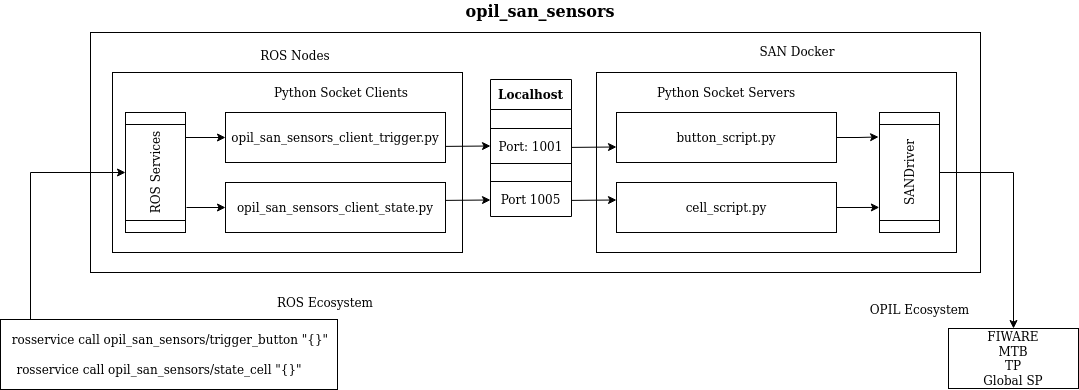

The diagram above was exported from draw.io. Its source (the exported page's mxGraphModel, read from the mxfile embedded in the PNG):
<mxGraphModel dx="1355" dy="799" grid="1" gridSize="10" guides="1" tooltips="1" connect="1" arrows="1" fold="1" page="1" pageScale="1" pageWidth="850" pageHeight="1100" math="0" shadow="0">
  <root>
    <mxCell id="3UnEDYYB7Pbi1Iac1j_s-0" />
    <mxCell id="3UnEDYYB7Pbi1Iac1j_s-1" parent="3UnEDYYB7Pbi1Iac1j_s-0" />
    <mxCell id="3UnEDYYB7Pbi1Iac1j_s-34" value="" style="rounded=0;whiteSpace=wrap;html=1;" vertex="1" parent="3UnEDYYB7Pbi1Iac1j_s-1">
      <mxGeometry x="320" y="290" width="890" height="240" as="geometry" />
    </mxCell>
    <mxCell id="3UnEDYYB7Pbi1Iac1j_s-47" value="" style="rounded=0;whiteSpace=wrap;html=1;" vertex="1" parent="3UnEDYYB7Pbi1Iac1j_s-1">
      <mxGeometry x="342" y="330" width="350" height="180" as="geometry" />
    </mxCell>
    <mxCell id="3UnEDYYB7Pbi1Iac1j_s-19" value="" style="rounded=0;whiteSpace=wrap;html=1;" vertex="1" parent="3UnEDYYB7Pbi1Iac1j_s-1">
      <mxGeometry x="230" y="577" width="337" height="70" as="geometry" />
    </mxCell>
    <mxCell id="3UnEDYYB7Pbi1Iac1j_s-2" value="&lt;span class=&quot;pl-s&quot;&gt;&lt;span class=&quot;pl-pds&quot;&gt;&lt;/span&gt;opil_san_sensors_client_trigger&lt;/span&gt;.py" style="rounded=0;whiteSpace=wrap;html=1;" vertex="1" parent="3UnEDYYB7Pbi1Iac1j_s-1">
      <mxGeometry x="455" y="370" width="220" height="50" as="geometry" />
    </mxCell>
    <mxCell id="3UnEDYYB7Pbi1Iac1j_s-3" value="opil_san_sensors" style="text;html=1;strokeColor=none;fillColor=none;align=center;verticalAlign=middle;whiteSpace=wrap;rounded=0;fontSize=16;fontStyle=1" vertex="1" parent="3UnEDYYB7Pbi1Iac1j_s-1">
      <mxGeometry x="750" y="258" width="40" height="20" as="geometry" />
    </mxCell>
    <mxCell id="3UnEDYYB7Pbi1Iac1j_s-5" value="&lt;span class=&quot;pl-s&quot;&gt;&lt;span class=&quot;pl-pds&quot;&gt;&lt;/span&gt;opil_san_sensors_client_state&lt;/span&gt;&lt;span class=&quot;pl-s&quot;&gt;&lt;/span&gt;.py" style="rounded=0;whiteSpace=wrap;html=1;" vertex="1" parent="3UnEDYYB7Pbi1Iac1j_s-1">
      <mxGeometry x="455" y="440" width="220" height="50" as="geometry" />
    </mxCell>
    <mxCell id="3UnEDYYB7Pbi1Iac1j_s-7" value="ROS Nodes" style="text;html=1;strokeColor=none;fillColor=none;align=center;verticalAlign=middle;whiteSpace=wrap;rounded=0;" vertex="1" parent="3UnEDYYB7Pbi1Iac1j_s-1">
      <mxGeometry x="475" y="303" width="100" height="20" as="geometry" />
    </mxCell>
    <mxCell id="3UnEDYYB7Pbi1Iac1j_s-11" value="rosservice call opil_san_sensors/trigger_button &quot;{}&quot;" style="text;html=1;strokeColor=none;fillColor=none;align=center;verticalAlign=middle;whiteSpace=wrap;rounded=0;" vertex="1" parent="3UnEDYYB7Pbi1Iac1j_s-1">
      <mxGeometry x="230" y="587" width="340" height="20" as="geometry" />
    </mxCell>
    <mxCell id="3UnEDYYB7Pbi1Iac1j_s-12" value="rosservice call opil_san_sensors/state_cell &quot;{}&quot;" style="text;html=1;strokeColor=none;fillColor=none;align=center;verticalAlign=middle;whiteSpace=wrap;rounded=0;" vertex="1" parent="3UnEDYYB7Pbi1Iac1j_s-1">
      <mxGeometry x="239.5" y="617" width="298" height="20" as="geometry" />
    </mxCell>
    <mxCell id="3UnEDYYB7Pbi1Iac1j_s-13" value="" style="rounded=0;whiteSpace=wrap;html=1;" vertex="1" parent="3UnEDYYB7Pbi1Iac1j_s-1">
      <mxGeometry x="826" y="330" width="360" height="180" as="geometry" />
    </mxCell>
    <mxCell id="3UnEDYYB7Pbi1Iac1j_s-14" value="SAN Docker" style="text;html=1;strokeColor=none;fillColor=none;align=center;verticalAlign=middle;whiteSpace=wrap;rounded=0;" vertex="1" parent="3UnEDYYB7Pbi1Iac1j_s-1">
      <mxGeometry x="977" y="299" width="100" height="20" as="geometry" />
    </mxCell>
    <mxCell id="3UnEDYYB7Pbi1Iac1j_s-28" value="" style="edgeStyle=orthogonalEdgeStyle;rounded=0;orthogonalLoop=1;jettySize=auto;html=1;entryX=0.796;entryY=-0.015;entryDx=0;entryDy=0;entryPerimeter=0;" edge="1" parent="3UnEDYYB7Pbi1Iac1j_s-1" source="3UnEDYYB7Pbi1Iac1j_s-15" target="3UnEDYYB7Pbi1Iac1j_s-26">
      <mxGeometry relative="1" as="geometry" />
    </mxCell>
    <mxCell id="3UnEDYYB7Pbi1Iac1j_s-15" value="&lt;div&gt;&lt;span class=&quot;pl-s&quot;&gt;&lt;span class=&quot;pl-pds&quot;&gt;&lt;/span&gt;button_script&lt;/span&gt;.py&lt;/div&gt;" style="rounded=0;whiteSpace=wrap;html=1;" vertex="1" parent="3UnEDYYB7Pbi1Iac1j_s-1">
      <mxGeometry x="846" y="370" width="220" height="50" as="geometry" />
    </mxCell>
    <mxCell id="3UnEDYYB7Pbi1Iac1j_s-29" value="" style="edgeStyle=orthogonalEdgeStyle;rounded=0;orthogonalLoop=1;jettySize=auto;html=1;entryX=0.209;entryY=-0.003;entryDx=0;entryDy=0;entryPerimeter=0;" edge="1" parent="3UnEDYYB7Pbi1Iac1j_s-1" source="3UnEDYYB7Pbi1Iac1j_s-16" target="3UnEDYYB7Pbi1Iac1j_s-26">
      <mxGeometry relative="1" as="geometry" />
    </mxCell>
    <mxCell id="3UnEDYYB7Pbi1Iac1j_s-16" value="&lt;div&gt;&lt;span class=&quot;pl-s&quot;&gt;cell_script&lt;/span&gt;.py&lt;/div&gt;" style="rounded=0;whiteSpace=wrap;html=1;" vertex="1" parent="3UnEDYYB7Pbi1Iac1j_s-1">
      <mxGeometry x="846" y="440" width="220" height="50" as="geometry" />
    </mxCell>
    <mxCell id="3UnEDYYB7Pbi1Iac1j_s-18" value="ROS Ecosystem" style="text;html=1;strokeColor=none;fillColor=none;align=center;verticalAlign=middle;whiteSpace=wrap;rounded=0;" vertex="1" parent="3UnEDYYB7Pbi1Iac1j_s-1">
      <mxGeometry x="505" y="550" width="100" height="20" as="geometry" />
    </mxCell>
    <mxCell id="3UnEDYYB7Pbi1Iac1j_s-21" value="Python Socket Servers" style="text;html=1;strokeColor=none;fillColor=none;align=center;verticalAlign=middle;whiteSpace=wrap;rounded=0;" vertex="1" parent="3UnEDYYB7Pbi1Iac1j_s-1">
      <mxGeometry x="866" y="340" width="180" height="20" as="geometry" />
    </mxCell>
    <mxCell id="3UnEDYYB7Pbi1Iac1j_s-22" value="Python Socket Clients" style="text;html=1;strokeColor=none;fillColor=none;align=center;verticalAlign=middle;whiteSpace=wrap;rounded=0;" vertex="1" parent="3UnEDYYB7Pbi1Iac1j_s-1">
      <mxGeometry x="481" y="340" width="180" height="20" as="geometry" />
    </mxCell>
    <mxCell id="3UnEDYYB7Pbi1Iac1j_s-39" style="edgeStyle=orthogonalEdgeStyle;rounded=0;orthogonalLoop=1;jettySize=auto;html=1;exitX=0.5;exitY=1;exitDx=0;exitDy=0;entryX=0.5;entryY=0;entryDx=0;entryDy=0;startArrow=none;startFill=0;endArrow=classic;endFill=1;" edge="1" parent="3UnEDYYB7Pbi1Iac1j_s-1" source="3UnEDYYB7Pbi1Iac1j_s-26" target="3UnEDYYB7Pbi1Iac1j_s-30">
      <mxGeometry relative="1" as="geometry" />
    </mxCell>
    <mxCell id="3UnEDYYB7Pbi1Iac1j_s-26" value="SANDriver" style="shape=process;whiteSpace=wrap;html=1;backgroundOutline=1;rotation=-90;" vertex="1" parent="3UnEDYYB7Pbi1Iac1j_s-1">
      <mxGeometry x="1079" y="400" width="120" height="60" as="geometry" />
    </mxCell>
    <mxCell id="3UnEDYYB7Pbi1Iac1j_s-30" value="&lt;div&gt;FIWARE&lt;/div&gt;&lt;div&gt;MTB&lt;/div&gt;&lt;div&gt;TP&lt;/div&gt;&lt;div&gt;Global SP&lt;br&gt;&lt;/div&gt;" style="rounded=0;whiteSpace=wrap;html=1;" vertex="1" parent="3UnEDYYB7Pbi1Iac1j_s-1">
      <mxGeometry x="1178" y="586" width="130" height="60" as="geometry" />
    </mxCell>
    <mxCell id="3UnEDYYB7Pbi1Iac1j_s-31" value="OPIL Ecosystem" style="text;html=1;strokeColor=none;fillColor=none;align=center;verticalAlign=middle;whiteSpace=wrap;rounded=0;" vertex="1" parent="3UnEDYYB7Pbi1Iac1j_s-1">
      <mxGeometry x="1071" y="557" width="157" height="20" as="geometry" />
    </mxCell>
    <mxCell id="3UnEDYYB7Pbi1Iac1j_s-45" style="edgeStyle=orthogonalEdgeStyle;rounded=0;orthogonalLoop=1;jettySize=auto;html=1;exitX=0.5;exitY=1;exitDx=0;exitDy=0;entryX=0;entryY=0.5;entryDx=0;entryDy=0;startArrow=none;startFill=0;endArrow=classic;endFill=1;" edge="1" parent="3UnEDYYB7Pbi1Iac1j_s-1" source="3UnEDYYB7Pbi1Iac1j_s-40" target="3UnEDYYB7Pbi1Iac1j_s-2">
      <mxGeometry relative="1" as="geometry">
        <Array as="points">
          <mxPoint x="415" y="395" />
        </Array>
      </mxGeometry>
    </mxCell>
    <mxCell id="3UnEDYYB7Pbi1Iac1j_s-46" style="edgeStyle=orthogonalEdgeStyle;rounded=0;orthogonalLoop=1;jettySize=auto;html=1;startArrow=none;startFill=0;endArrow=classic;endFill=1;" edge="1" parent="3UnEDYYB7Pbi1Iac1j_s-1" target="3UnEDYYB7Pbi1Iac1j_s-5">
      <mxGeometry relative="1" as="geometry">
        <mxPoint x="416" y="465" as="sourcePoint" />
        <Array as="points" />
      </mxGeometry>
    </mxCell>
    <mxCell id="3UnEDYYB7Pbi1Iac1j_s-50" style="edgeStyle=orthogonalEdgeStyle;rounded=0;orthogonalLoop=1;jettySize=auto;html=1;startArrow=classic;startFill=1;endArrow=none;endFill=0;" edge="1" parent="3UnEDYYB7Pbi1Iac1j_s-1" source="3UnEDYYB7Pbi1Iac1j_s-40" target="3UnEDYYB7Pbi1Iac1j_s-19">
      <mxGeometry relative="1" as="geometry">
        <Array as="points">
          <mxPoint x="260" y="430" />
        </Array>
      </mxGeometry>
    </mxCell>
    <mxCell id="3UnEDYYB7Pbi1Iac1j_s-40" value="ROS Services" style="shape=process;whiteSpace=wrap;html=1;backgroundOutline=1;rotation=-90;" vertex="1" parent="3UnEDYYB7Pbi1Iac1j_s-1">
      <mxGeometry x="325" y="400" width="120" height="60" as="geometry" />
    </mxCell>
    <mxCell id="3UnEDYYB7Pbi1Iac1j_s-55" value="Localhost" style="shape=table;html=1;whiteSpace=wrap;startSize=30;container=1;collapsible=0;childLayout=tableLayout;fontStyle=1;align=center;" vertex="1" parent="3UnEDYYB7Pbi1Iac1j_s-1">
      <mxGeometry x="720" y="337" width="81" height="137" as="geometry" />
    </mxCell>
    <mxCell id="3UnEDYYB7Pbi1Iac1j_s-85" style="shape=partialRectangle;html=1;whiteSpace=wrap;collapsible=0;dropTarget=0;pointerEvents=0;fillColor=none;top=0;left=0;bottom=0;right=0;points=[[0,0.5],[1,0.5]];portConstraint=eastwest;" vertex="1" parent="3UnEDYYB7Pbi1Iac1j_s-55">
      <mxGeometry y="30" width="81" height="19" as="geometry" />
    </mxCell>
    <mxCell id="3UnEDYYB7Pbi1Iac1j_s-86" style="shape=partialRectangle;html=1;whiteSpace=wrap;connectable=0;fillColor=none;top=0;left=0;bottom=0;right=0;overflow=hidden;" vertex="1" parent="3UnEDYYB7Pbi1Iac1j_s-85">
      <mxGeometry width="81" height="19" as="geometry" />
    </mxCell>
    <mxCell id="3UnEDYYB7Pbi1Iac1j_s-70" style="shape=partialRectangle;html=1;whiteSpace=wrap;collapsible=0;dropTarget=0;pointerEvents=0;fillColor=none;top=0;left=0;bottom=0;right=0;points=[[0,0.5],[1,0.5]];portConstraint=eastwest;" vertex="1" parent="3UnEDYYB7Pbi1Iac1j_s-55">
      <mxGeometry y="49" width="81" height="35" as="geometry" />
    </mxCell>
    <mxCell id="3UnEDYYB7Pbi1Iac1j_s-71" value="Port: 1001" style="shape=partialRectangle;html=1;whiteSpace=wrap;connectable=0;fillColor=none;top=0;left=0;bottom=0;right=0;overflow=hidden;" vertex="1" parent="3UnEDYYB7Pbi1Iac1j_s-70">
      <mxGeometry width="81" height="35" as="geometry" />
    </mxCell>
    <mxCell id="3UnEDYYB7Pbi1Iac1j_s-78" style="shape=partialRectangle;html=1;whiteSpace=wrap;collapsible=0;dropTarget=0;pointerEvents=0;fillColor=none;top=0;left=0;bottom=0;right=0;points=[[0,0.5],[1,0.5]];portConstraint=eastwest;" vertex="1" parent="3UnEDYYB7Pbi1Iac1j_s-55">
      <mxGeometry y="84" width="81" height="18" as="geometry" />
    </mxCell>
    <mxCell id="3UnEDYYB7Pbi1Iac1j_s-79" style="shape=partialRectangle;html=1;whiteSpace=wrap;connectable=0;fillColor=none;top=0;left=0;bottom=0;right=0;overflow=hidden;" vertex="1" parent="3UnEDYYB7Pbi1Iac1j_s-78">
      <mxGeometry width="81" height="18" as="geometry" />
    </mxCell>
    <mxCell id="3UnEDYYB7Pbi1Iac1j_s-68" style="shape=partialRectangle;html=1;whiteSpace=wrap;collapsible=0;dropTarget=0;pointerEvents=0;fillColor=none;top=0;left=0;bottom=0;right=0;points=[[0,0.5],[1,0.5]];portConstraint=eastwest;" vertex="1" parent="3UnEDYYB7Pbi1Iac1j_s-55">
      <mxGeometry y="102" width="81" height="35" as="geometry" />
    </mxCell>
    <mxCell id="3UnEDYYB7Pbi1Iac1j_s-69" value="Port 1005" style="shape=partialRectangle;html=1;whiteSpace=wrap;connectable=0;fillColor=none;top=0;left=0;bottom=0;right=0;overflow=hidden;" vertex="1" parent="3UnEDYYB7Pbi1Iac1j_s-68">
      <mxGeometry width="81" height="35" as="geometry" />
    </mxCell>
    <mxCell id="3UnEDYYB7Pbi1Iac1j_s-95" value="" style="endArrow=classic;html=1;entryX=0;entryY=0.5;entryDx=0;entryDy=0;exitX=1.002;exitY=0.678;exitDx=0;exitDy=0;exitPerimeter=0;" edge="1" parent="3UnEDYYB7Pbi1Iac1j_s-1" source="3UnEDYYB7Pbi1Iac1j_s-2" target="3UnEDYYB7Pbi1Iac1j_s-70">
      <mxGeometry width="50" height="50" relative="1" as="geometry">
        <mxPoint x="677" y="404" as="sourcePoint" />
        <mxPoint x="730" y="350" as="targetPoint" />
      </mxGeometry>
    </mxCell>
    <mxCell id="3UnEDYYB7Pbi1Iac1j_s-97" value="" style="endArrow=classic;html=1;entryX=0;entryY=0.5;entryDx=0;entryDy=0;exitX=1.002;exitY=0.678;exitDx=0;exitDy=0;exitPerimeter=0;" edge="1" parent="3UnEDYYB7Pbi1Iac1j_s-1">
      <mxGeometry width="50" height="50" relative="1" as="geometry">
        <mxPoint x="675.4399999999998" y="457.9" as="sourcePoint" />
        <mxPoint x="720" y="457.5" as="targetPoint" />
      </mxGeometry>
    </mxCell>
    <mxCell id="3UnEDYYB7Pbi1Iac1j_s-98" value="" style="endArrow=classic;html=1;entryX=0;entryY=0.5;entryDx=0;entryDy=0;exitX=1.002;exitY=0.678;exitDx=0;exitDy=0;exitPerimeter=0;" edge="1" parent="3UnEDYYB7Pbi1Iac1j_s-1">
      <mxGeometry width="50" height="50" relative="1" as="geometry">
        <mxPoint x="801.4399999999998" y="404.9" as="sourcePoint" />
        <mxPoint x="846" y="404.5" as="targetPoint" />
      </mxGeometry>
    </mxCell>
    <mxCell id="3UnEDYYB7Pbi1Iac1j_s-99" value="" style="endArrow=classic;html=1;entryX=0;entryY=0.5;entryDx=0;entryDy=0;exitX=1.002;exitY=0.678;exitDx=0;exitDy=0;exitPerimeter=0;" edge="1" parent="3UnEDYYB7Pbi1Iac1j_s-1">
      <mxGeometry width="50" height="50" relative="1" as="geometry">
        <mxPoint x="801.4399999999998" y="457.9" as="sourcePoint" />
        <mxPoint x="846" y="457.5" as="targetPoint" />
      </mxGeometry>
    </mxCell>
  </root>
</mxGraphModel>